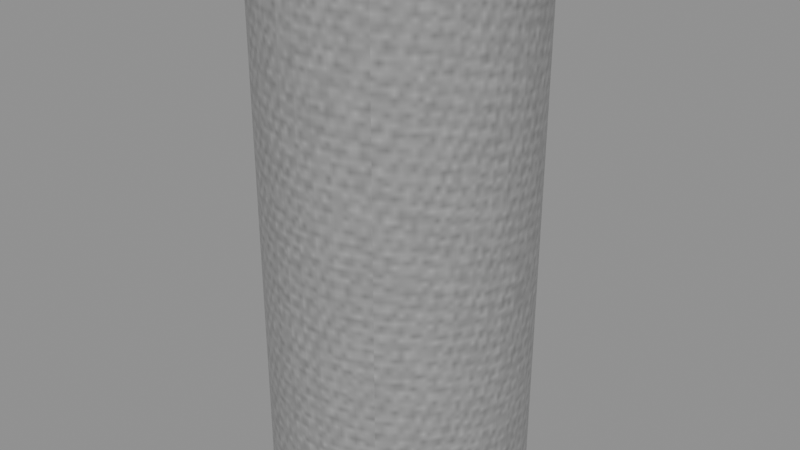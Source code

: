 # Source: effect-ring.blend  (saved by Blender 5.0.118; exported with 4.5.12 LTS)
import bpy
from mathutils import Matrix  # noqa: F401  (used for matrix-valued properties, if any)

bpy.ops.wm.read_factory_settings(use_empty=True)
scene = bpy.context.scene
scene.name = 'Scene'

# ---- images (referenced by path relative to the original .blend; pixels are not part of the script)
import os
ASSET_DIR = os.environ.get("B2B_ASSET_DIR", "")  # directory of the original .blend (textures are referenced by path, not embedded)
HERE = os.path.dirname(os.path.abspath(__file__))  # packed textures are extracted next to this script under _unpacked/

def load_image(name, relpath, width, height, colorspace="sRGB"):
    """Load a texture the original file referenced (path relative to the .blend, or extracted next to this script)."""
    p = next((c for c in (os.path.join(HERE, relpath), os.path.join(ASSET_DIR, relpath)) if relpath and os.path.exists(c)), "")
    if p:
        img = bpy.data.images.load(p, check_existing=True)
        img.name = name
    else:  # same state as the original file: an image datablock whose file is absent (Cycles renders it pink)
        img = bpy.data.images.new(name, width, height)
        img.source = "FILE"
        img.filepath = "//" + (relpath or name)
    img.colorspace_settings.name = colorspace
    return img
img_creature_metal = load_image('creature-metal', '_unpacked/c18b1a9f8aeec25c.746327a7.png', 256, 256, 'sRGB')

# ---- materials (node trees are filled in below, after node groups)
mat_effect_ring_metal = bpy.data.materials.new('effect-ring.metal')

# ---- material node trees
mat_effect_ring_metal.use_nodes = True; mat_effect_ring_metal.node_tree.nodes.clear()
_N = mat_effect_ring_metal.node_tree.nodes; _L = mat_effect_ring_metal.node_tree.links
n0 = _N.new('ShaderNodeBsdfPrincipled'); n0.name = 'Principled BSDF'; n0.location = (-200, 100)
n0.inputs[2].default_value = 0.28
n1 = _N.new('ShaderNodeOutputMaterial'); n1.name = 'Material Output'; n1.location = (200, 100)
n2 = _N.new('ShaderNodeTexImage'); n2.name = 'Image Texture'; n2.location = (0, 0)
n2.image = img_creature_metal
_L.new(n0.outputs[0], n1.inputs[0])
_L.new(n2.outputs[0], n0.inputs[0])
n1.is_active_output = True

# ---- meshes
me_hollow_impact_ring = bpy.data.meshes.new('hollow-impact-ring')
me_hollow_impact_ring.from_pydata([(0.5, 0.0, -1.0), (0.4957, 0.06526, -1.0), (0.483, 0.1294, -1.0), (0.4619, 0.1913, -1.0), (0.433, 0.25, -1.0), (0.3967, 0.3044, -1.0), (0.3536, 0.3536, -1.0), (0.3044, 0.3967, -1.0), (0.25, 0.433, -1.0), (0.1913, 0.4619, -1.0), (0.1294, 0.483, -1.0), (0.06526, 0.4957, -1.0), (3.062e-17, 0.5, -1.0), (-0.06526, 0.4957, -1.0), (-0.1294, 0.483, -1.0), (-0.1913, 0.4619, -1.0), (-0.25, 0.433, -1.0), (-0.3044, 0.3967, -1.0), (-0.3536, 0.3536, -1.0), (-0.3967, 0.3044, -1.0), (-0.433, 0.25, -1.0), (-0.4619, 0.1913, -1.0), (-0.483, 0.1294, -1.0), (-0.4957, 0.06526, -1.0), (-0.5, 6.123e-17, -1.0), (-0.4957, -0.06526, -1.0), (-0.483, -0.1294, -1.0), (-0.4619, -0.1913, -1.0), (-0.433, -0.25, -1.0), (-0.3967, -0.3044, -1.0), (-0.3536, -0.3536, -1.0), (-0.3044, -0.3967, -1.0), (-0.25, -0.433, -1.0), (-0.1913, -0.4619, -1.0), (-0.1294, -0.483, -1.0), (-0.06526, -0.4957, -1.0), (-9.185e-17, -0.5, -1.0), (0.06526, -0.4957, -1.0), (0.1294, -0.483, -1.0), (0.1913, -0.4619, -1.0), (0.25, -0.433, -1.0), (0.3044, -0.3967, -1.0), (0.3536, -0.3536, -1.0), (0.3967, -0.3044, -1.0), (0.433, -0.25, -1.0), (0.4619, -0.1913, -1.0), (0.483, -0.1294, -1.0), (0.4957, -0.06526, -1.0), (0.5, 0.0, 1.0), (0.4957, 0.06526, 1.0), (0.483, 0.1294, 1.0), (0.4619, 0.1913, 1.0), (0.433, 0.25, 1.0), (0.3967, 0.3044, 1.0), (0.3536, 0.3536, 1.0), (0.3044, 0.3967, 1.0), (0.25, 0.433, 1.0), (0.1913, 0.4619, 1.0), (0.1294, 0.483, 1.0), (0.06526, 0.4957, 1.0), (3.062e-17, 0.5, 1.0), (-0.06526, 0.4957, 1.0), (-0.1294, 0.483, 1.0), (-0.1913, 0.4619, 1.0), (-0.25, 0.433, 1.0), (-0.3044, 0.3967, 1.0), (-0.3536, 0.3536, 1.0), (-0.3967, 0.3044, 1.0), (-0.433, 0.25, 1.0), (-0.4619, 0.1913, 1.0), (-0.483, 0.1294, 1.0), (-0.4957, 0.06526, 1.0), (-0.5, 6.123e-17, 1.0), (-0.4957, -0.06526, 1.0), (-0.483, -0.1294, 1.0), (-0.4619, -0.1913, 1.0), (-0.433, -0.25, 1.0), (-0.3967, -0.3044, 1.0), (-0.3536, -0.3536, 1.0), (-0.3044, -0.3967, 1.0), (-0.25, -0.433, 1.0), (-0.1913, -0.4619, 1.0), (-0.1294, -0.483, 1.0), (-0.06526, -0.4957, 1.0), (-9.185e-17, -0.5, 1.0), (0.06526, -0.4957, 1.0), (0.1294, -0.483, 1.0), (0.1913, -0.4619, 1.0), (0.25, -0.433, 1.0), (0.3044, -0.3967, 1.0), (0.3536, -0.3536, 1.0), (0.3967, -0.3044, 1.0), (0.433, -0.25, 1.0), (0.4619, -0.1913, 1.0), (0.483, -0.1294, 1.0), (0.4957, -0.06526, 1.0), (0.39, 0.0, -1.0), (0.3867, 0.05091, -1.0), (0.3767, 0.1009, -1.0), (0.3603, 0.1492, -1.0), (0.3377, 0.195, -1.0), (0.3094, 0.2374, -1.0), (0.2758, 0.2758, -1.0), (0.2374, 0.3094, -1.0), (0.195, 0.3377, -1.0), (0.1492, 0.3603, -1.0), (0.1009, 0.3767, -1.0), (0.05091, 0.3867, -1.0), (2.388e-17, 0.39, -1.0), (-0.05091, 0.3867, -1.0), (-0.1009, 0.3767, -1.0), (-0.1492, 0.3603, -1.0), (-0.195, 0.3377, -1.0), (-0.2374, 0.3094, -1.0), (-0.2758, 0.2758, -1.0), (-0.3094, 0.2374, -1.0), (-0.3377, 0.195, -1.0), (-0.3603, 0.1492, -1.0), (-0.3767, 0.1009, -1.0), (-0.3867, 0.05091, -1.0), (-0.39, 4.776e-17, -1.0), (-0.3867, -0.05091, -1.0), (-0.3767, -0.1009, -1.0), (-0.3603, -0.1492, -1.0), (-0.3377, -0.195, -1.0), (-0.3094, -0.2374, -1.0), (-0.2758, -0.2758, -1.0), (-0.2374, -0.3094, -1.0), (-0.195, -0.3377, -1.0), (-0.1492, -0.3603, -1.0), (-0.1009, -0.3767, -1.0), (-0.05091, -0.3867, -1.0), (-7.164e-17, -0.39, -1.0), (0.05091, -0.3867, -1.0), (0.1009, -0.3767, -1.0), (0.1492, -0.3603, -1.0), (0.195, -0.3377, -1.0), (0.2374, -0.3094, -1.0), (0.2758, -0.2758, -1.0), (0.3094, -0.2374, -1.0), (0.3377, -0.195, -1.0), (0.3603, -0.1492, -1.0), (0.3767, -0.1009, -1.0), (0.3867, -0.05091, -1.0), (0.39, 0.0, 1.0), (0.3867, 0.05091, 1.0), (0.3767, 0.1009, 1.0), (0.3603, 0.1492, 1.0), (0.3377, 0.195, 1.0), (0.3094, 0.2374, 1.0), (0.2758, 0.2758, 1.0), (0.2374, 0.3094, 1.0), (0.195, 0.3377, 1.0), (0.1492, 0.3603, 1.0), (0.1009, 0.3767, 1.0), (0.05091, 0.3867, 1.0), (2.388e-17, 0.39, 1.0), (-0.05091, 0.3867, 1.0), (-0.1009, 0.3767, 1.0), (-0.1492, 0.3603, 1.0), (-0.195, 0.3377, 1.0), (-0.2374, 0.3094, 1.0), (-0.2758, 0.2758, 1.0), (-0.3094, 0.2374, 1.0), (-0.3377, 0.195, 1.0), (-0.3603, 0.1492, 1.0), (-0.3767, 0.1009, 1.0), (-0.3867, 0.05091, 1.0), (-0.39, 4.776e-17, 1.0), (-0.3867, -0.05091, 1.0), (-0.3767, -0.1009, 1.0), (-0.3603, -0.1492, 1.0), (-0.3377, -0.195, 1.0), (-0.3094, -0.2374, 1.0), (-0.2758, -0.2758, 1.0), (-0.2374, -0.3094, 1.0), (-0.195, -0.3377, 1.0), (-0.1492, -0.3603, 1.0), (-0.1009, -0.3767, 1.0), (-0.05091, -0.3867, 1.0), (-7.164e-17, -0.39, 1.0), (0.05091, -0.3867, 1.0), (0.1009, -0.3767, 1.0), (0.1492, -0.3603, 1.0), (0.195, -0.3377, 1.0), (0.2374, -0.3094, 1.0), (0.2758, -0.2758, 1.0), (0.3094, -0.2374, 1.0), (0.3377, -0.195, 1.0), (0.3603, -0.1492, 1.0), (0.3767, -0.1009, 1.0), (0.3867, -0.05091, 1.0)], [], [(0, 1, 49, 48), (97, 96, 144, 145), (48, 49, 145, 144), (1, 0, 96, 97), (1, 2, 50, 49), (98, 97, 145, 146), (49, 50, 146, 145), (2, 1, 97, 98), (2, 3, 51, 50), (99, 98, 146, 147), (50, 51, 147, 146), (3, 2, 98, 99), (3, 4, 52, 51), (100, 99, 147, 148), (51, 52, 148, 147), (4, 3, 99, 100), (4, 5, 53, 52), (101, 100, 148, 149), (52, 53, 149, 148), (5, 4, 100, 101), (5, 6, 54, 53), (102, 101, 149, 150), (53, 54, 150, 149), (6, 5, 101, 102), (6, 7, 55, 54), (103, 102, 150, 151), (54, 55, 151, 150), (7, 6, 102, 103), (7, 8, 56, 55), (104, 103, 151, 152), (55, 56, 152, 151), (8, 7, 103, 104), (8, 9, 57, 56), (105, 104, 152, 153), (56, 57, 153, 152), (9, 8, 104, 105), (9, 10, 58, 57), (106, 105, 153, 154), (57, 58, 154, 153), (10, 9, 105, 106), (10, 11, 59, 58), (107, 106, 154, 155), (58, 59, 155, 154), (11, 10, 106, 107), (11, 12, 60, 59), (108, 107, 155, 156), (59, 60, 156, 155), (12, 11, 107, 108), (12, 13, 61, 60), (109, 108, 156, 157), (60, 61, 157, 156), (13, 12, 108, 109), (13, 14, 62, 61), (110, 109, 157, 158), (61, 62, 158, 157), (14, 13, 109, 110), (14, 15, 63, 62), (111, 110, 158, 159), (62, 63, 159, 158), (15, 14, 110, 111), (15, 16, 64, 63), (112, 111, 159, 160), (63, 64, 160, 159), (16, 15, 111, 112), (16, 17, 65, 64), (113, 112, 160, 161), (64, 65, 161, 160), (17, 16, 112, 113), (17, 18, 66, 65), (114, 113, 161, 162), (65, 66, 162, 161), (18, 17, 113, 114), (18, 19, 67, 66), (115, 114, 162, 163), (66, 67, 163, 162), (19, 18, 114, 115), (19, 20, 68, 67), (116, 115, 163, 164), (67, 68, 164, 163), (20, 19, 115, 116), (20, 21, 69, 68), (117, 116, 164, 165), (68, 69, 165, 164), (21, 20, 116, 117), (21, 22, 70, 69), (118, 117, 165, 166), (69, 70, 166, 165), (22, 21, 117, 118), (22, 23, 71, 70), (119, 118, 166, 167), (70, 71, 167, 166), (23, 22, 118, 119), (23, 24, 72, 71), (120, 119, 167, 168), (71, 72, 168, 167), (24, 23, 119, 120), (24, 25, 73, 72), (121, 120, 168, 169), (72, 73, 169, 168), (25, 24, 120, 121), (25, 26, 74, 73), (122, 121, 169, 170), (73, 74, 170, 169), (26, 25, 121, 122), (26, 27, 75, 74), (123, 122, 170, 171), (74, 75, 171, 170), (27, 26, 122, 123), (27, 28, 76, 75), (124, 123, 171, 172), (75, 76, 172, 171), (28, 27, 123, 124), (28, 29, 77, 76), (125, 124, 172, 173), (76, 77, 173, 172), (29, 28, 124, 125), (29, 30, 78, 77), (126, 125, 173, 174), (77, 78, 174, 173), (30, 29, 125, 126), (30, 31, 79, 78), (127, 126, 174, 175), (78, 79, 175, 174), (31, 30, 126, 127), (31, 32, 80, 79), (128, 127, 175, 176), (79, 80, 176, 175), (32, 31, 127, 128), (32, 33, 81, 80), (129, 128, 176, 177), (80, 81, 177, 176), (33, 32, 128, 129), (33, 34, 82, 81), (130, 129, 177, 178), (81, 82, 178, 177), (34, 33, 129, 130), (34, 35, 83, 82), (131, 130, 178, 179), (82, 83, 179, 178), (35, 34, 130, 131), (35, 36, 84, 83), (132, 131, 179, 180), (83, 84, 180, 179), (36, 35, 131, 132), (36, 37, 85, 84), (133, 132, 180, 181), (84, 85, 181, 180), (37, 36, 132, 133), (37, 38, 86, 85), (134, 133, 181, 182), (85, 86, 182, 181), (38, 37, 133, 134), (38, 39, 87, 86), (135, 134, 182, 183), (86, 87, 183, 182), (39, 38, 134, 135), (39, 40, 88, 87), (136, 135, 183, 184), (87, 88, 184, 183), (40, 39, 135, 136), (40, 41, 89, 88), (137, 136, 184, 185), (88, 89, 185, 184), (41, 40, 136, 137), (41, 42, 90, 89), (138, 137, 185, 186), (89, 90, 186, 185), (42, 41, 137, 138), (42, 43, 91, 90), (139, 138, 186, 187), (90, 91, 187, 186), (43, 42, 138, 139), (43, 44, 92, 91), (140, 139, 187, 188), (91, 92, 188, 187), (44, 43, 139, 140), (44, 45, 93, 92), (141, 140, 188, 189), (92, 93, 189, 188), (45, 44, 140, 141), (45, 46, 94, 93), (142, 141, 189, 190), (93, 94, 190, 189), (46, 45, 141, 142), (46, 47, 95, 94), (143, 142, 190, 191), (94, 95, 191, 190), (47, 46, 142, 143), (47, 0, 48, 95), (96, 143, 191, 144), (95, 48, 144, 191), (0, 47, 143, 96)])
_uv = me_hollow_impact_ring.uv_layers.new(name='UVMap')
_uv.uv.foreach_set('vector', [0.06214, 0.4946, 0.04669, 0.4946, 0.04669, 0.005355, 0.06214, 0.005355, 0.8323, 0.4946, 0.8202, 0.4946, 0.8202, 0.005355, 0.8323, 0.005355, 0.5715, 0.7495, 0.5555, 0.7495, 0.5572, 0.7226, 0.5697, 0.7226, 0.7944, 0.5074, 0.8103, 0.5054, 0.8121, 0.5322, 0.7997, 0.5338, 0.04669, 0.4946, 0.03191, 0.4946, 0.03191, 0.005355, 0.04669, 0.005355, 0.8438, 0.4946, 0.8323, 0.4946, 0.8323, 0.005355, 0.8438, 0.005355, 0.5555, 0.7495, 0.5396, 0.7474, 0.5449, 0.721, 0.5572, 0.7226, 0.779, 0.5116, 0.7944, 0.5074, 0.7997, 0.5338, 0.7876, 0.5371, 0.03191, 0.4946, 0.01805, 0.4946, 0.01805, 0.005355, 0.03191, 0.005355, 0.8546, 0.4946, 0.8438, 0.4946, 0.8438, 0.005355, 0.8546, 0.005355, 0.5396, 0.7474, 0.5242, 0.7432, 0.5328, 0.7178, 0.5449, 0.721, 0.7642, 0.5177, 0.779, 0.5116, 0.7876, 0.5371, 0.7761, 0.5418, 0.01805, 0.4946, 0.005355, 0.4946, 0.005355, 0.005355, 0.01805, 0.005355, 0.8645, 0.4946, 0.8546, 0.4946, 0.8546, 0.005355, 0.8645, 0.005355, 0.5242, 0.7432, 0.5094, 0.7371, 0.5213, 0.713, 0.5328, 0.7178, 0.7503, 0.5257, 0.7642, 0.5177, 0.7761, 0.5418, 0.7653, 0.5481, 0.3613, 0.4946, 0.35, 0.4946, 0.35, 0.005355, 0.3613, 0.005355, 0.8733, 0.4946, 0.8645, 0.4946, 0.8645, 0.005355, 0.8733, 0.005355, 0.5094, 0.7371, 0.4955, 0.7291, 0.5105, 0.7067, 0.5213, 0.713, 0.7377, 0.5354, 0.7503, 0.5257, 0.7653, 0.5481, 0.7554, 0.5557, 0.35, 0.4946, 0.3373, 0.4946, 0.3373, 0.005355, 0.35, 0.005355, 0.01526, 0.9946, 0.005355, 0.9946, 0.005355, 0.5054, 0.01526, 0.5054, 0.4955, 0.7291, 0.4828, 0.7194, 0.5006, 0.6991, 0.5105, 0.7067, 0.7263, 0.5468, 0.7377, 0.5354, 0.7554, 0.5557, 0.7466, 0.5645, 0.3373, 0.4946, 0.3234, 0.4946, 0.3234, 0.005355, 0.3373, 0.005355, 0.02606, 0.9946, 0.01526, 0.9946, 0.01526, 0.5054, 0.02606, 0.5054, 0.4828, 0.7194, 0.4715, 0.7081, 0.4917, 0.6903, 0.5006, 0.6991, 0.7166, 0.5595, 0.7263, 0.5468, 0.7466, 0.5645, 0.739, 0.5744, 0.3234, 0.4946, 0.3087, 0.4946, 0.3087, 0.005355, 0.3234, 0.005355, 0.0376, 0.9946, 0.02606, 0.9946, 0.02606, 0.5054, 0.0376, 0.5054, 0.4715, 0.7081, 0.4618, 0.6954, 0.4841, 0.6804, 0.4917, 0.6903, 0.7086, 0.5733, 0.7166, 0.5595, 0.739, 0.5744, 0.7327, 0.5852, 0.3087, 0.4946, 0.2932, 0.4946, 0.2932, 0.005355, 0.3087, 0.005355, 0.04965, 0.9946, 0.0376, 0.9946, 0.0376, 0.5054, 0.04965, 0.5054, 0.4618, 0.6954, 0.4538, 0.6815, 0.4779, 0.6696, 0.4841, 0.6804, 0.7025, 0.5881, 0.7086, 0.5733, 0.7327, 0.5852, 0.728, 0.5967, 0.2932, 0.4946, 0.2773, 0.4946, 0.2773, 0.005355, 0.2932, 0.005355, 0.06202, 0.9946, 0.04965, 0.9946, 0.04965, 0.5054, 0.06202, 0.5054, 0.4538, 0.6815, 0.4476, 0.6667, 0.4731, 0.6581, 0.4779, 0.6696, 0.6983, 0.6036, 0.7025, 0.5881, 0.728, 0.5967, 0.7247, 0.6088, 0.2773, 0.4946, 0.2613, 0.4946, 0.2613, 0.005355, 0.2773, 0.005355, 0.0745, 0.9946, 0.06202, 0.9946, 0.06202, 0.5054, 0.0745, 0.5054, 0.4476, 0.6667, 0.4435, 0.6513, 0.4699, 0.646, 0.4731, 0.6581, 0.6962, 0.6194, 0.6983, 0.6036, 0.7247, 0.6088, 0.7231, 0.6212, 0.2613, 0.4946, 0.2455, 0.4946, 0.2455, 0.005355, 0.2613, 0.005355, 0.08688, 0.9946, 0.0745, 0.9946, 0.0745, 0.5054, 0.08688, 0.5054, 0.4435, 0.6513, 0.4414, 0.6354, 0.4683, 0.6337, 0.4699, 0.646, 0.6962, 0.6354, 0.6962, 0.6194, 0.7231, 0.6212, 0.7231, 0.6337, 0.2455, 0.4946, 0.23, 0.4946, 0.23, 0.005355, 0.2455, 0.005355, 0.09893, 0.9946, 0.08688, 0.9946, 0.08688, 0.5054, 0.09893, 0.5054, 0.4414, 0.6354, 0.4414, 0.6194, 0.4683, 0.6212, 0.4683, 0.6337, 0.6983, 0.6513, 0.6962, 0.6354, 0.7231, 0.6337, 0.7247, 0.646, 0.23, 0.4946, 0.2152, 0.4946, 0.2152, 0.005355, 0.23, 0.005355, 0.1105, 0.9946, 0.09893, 0.9946, 0.09893, 0.5054, 0.1105, 0.5054, 0.4414, 0.6194, 0.4435, 0.6036, 0.4699, 0.6088, 0.4683, 0.6212, 0.7025, 0.6667, 0.6983, 0.6513, 0.7247, 0.646, 0.728, 0.6581, 0.2152, 0.4946, 0.2014, 0.4946, 0.2014, 0.005355, 0.2152, 0.005355, 0.1213, 0.9946, 0.1105, 0.9946, 0.1105, 0.5054, 0.1213, 0.5054, 0.4435, 0.6036, 0.4476, 0.5881, 0.4731, 0.5967, 0.4699, 0.6088, 0.7086, 0.6815, 0.7025, 0.6667, 0.728, 0.6581, 0.7327, 0.6696, 0.2014, 0.4946, 0.1887, 0.4946, 0.1887, 0.005355, 0.2014, 0.005355, 0.1312, 0.9946, 0.1213, 0.9946, 0.1213, 0.5054, 0.1312, 0.5054, 0.4476, 0.5881, 0.4538, 0.5733, 0.4779, 0.5852, 0.4731, 0.5967, 0.7166, 0.6954, 0.7086, 0.6815, 0.7327, 0.6696, 0.739, 0.6804, 0.5446, 0.4946, 0.5333, 0.4946, 0.5333, 0.005355, 0.5446, 0.005355, 0.14, 0.9946, 0.1312, 0.9946, 0.1312, 0.5054, 0.14, 0.5054, 0.4538, 0.5733, 0.4618, 0.5595, 0.4841, 0.5744, 0.4779, 0.5852, 0.7263, 0.7081, 0.7166, 0.6954, 0.739, 0.6804, 0.7466, 0.6903, 0.5333, 0.4946, 0.5206, 0.4946, 0.5206, 0.005355, 0.5333, 0.005355, 0.1606, 0.9946, 0.1507, 0.9946, 0.1507, 0.5054, 0.1606, 0.5054, 0.4618, 0.5595, 0.4715, 0.5468, 0.4917, 0.5645, 0.4841, 0.5744, 0.7377, 0.7194, 0.7263, 0.7081, 0.7466, 0.6903, 0.7554, 0.6991, 0.5206, 0.4946, 0.5068, 0.4946, 0.5068, 0.005355, 0.5206, 0.005355, 0.1714, 0.9946, 0.1606, 0.9946, 0.1606, 0.5054, 0.1714, 0.5054, 0.4715, 0.5468, 0.4828, 0.5354, 0.5006, 0.5557, 0.4917, 0.5645, 0.7503, 0.7291, 0.7377, 0.7194, 0.7554, 0.6991, 0.7653, 0.7067, 0.5068, 0.4946, 0.492, 0.4946, 0.492, 0.005355, 0.5068, 0.005355, 0.1829, 0.9946, 0.1714, 0.9946, 0.1714, 0.5054, 0.1829, 0.5054, 0.4828, 0.5354, 0.4955, 0.5257, 0.5105, 0.5481, 0.5006, 0.5557, 0.7642, 0.7371, 0.7503, 0.7291, 0.7653, 0.7067, 0.7761, 0.713, 0.492, 0.4946, 0.4765, 0.4946, 0.4765, 0.005355, 0.492, 0.005355, 0.195, 0.9946, 0.1829, 0.9946, 0.1829, 0.5054, 0.195, 0.5054, 0.4955, 0.5257, 0.5094, 0.5177, 0.5213, 0.5418, 0.5105, 0.5481, 0.779, 0.7432, 0.7642, 0.7371, 0.7761, 0.713, 0.7876, 0.7178, 0.4765, 0.4946, 0.4607, 0.4946, 0.4607, 0.005355, 0.4765, 0.005355, 0.2074, 0.9946, 0.195, 0.9946, 0.195, 0.5054, 0.2074, 0.5054, 0.5094, 0.5177, 0.5242, 0.5116, 0.5328, 0.5371, 0.5213, 0.5418, 0.7944, 0.7474, 0.779, 0.7432, 0.7876, 0.7178, 0.7997, 0.721, 0.4607, 0.4946, 0.4447, 0.4946, 0.4447, 0.005355, 0.4607, 0.005355, 0.2199, 0.9946, 0.2074, 0.9946, 0.2074, 0.5054, 0.2199, 0.5054, 0.5242, 0.5116, 0.5396, 0.5074, 0.5449, 0.5338, 0.5328, 0.5371, 0.8103, 0.7495, 0.7944, 0.7474, 0.7997, 0.721, 0.8121, 0.7226, 0.4447, 0.4946, 0.4288, 0.4946, 0.4288, 0.005355, 0.4447, 0.005355, 0.2322, 0.9946, 0.2199, 0.9946, 0.2199, 0.5054, 0.2322, 0.5054, 0.5396, 0.5074, 0.5555, 0.5054, 0.5572, 0.5322, 0.5449, 0.5338, 0.8263, 0.7495, 0.8103, 0.7495, 0.8121, 0.7226, 0.8245, 0.7226, 0.4288, 0.4946, 0.4133, 0.4946, 0.4133, 0.005355, 0.4288, 0.005355, 0.2443, 0.9946, 0.2322, 0.9946, 0.2322, 0.5054, 0.2443, 0.5054, 0.5555, 0.5054, 0.5715, 0.5054, 0.5697, 0.5322, 0.5572, 0.5322, 0.8422, 0.7474, 0.8263, 0.7495, 0.8245, 0.7226, 0.8369, 0.721, 0.4133, 0.4946, 0.3986, 0.4946, 0.3986, 0.005355, 0.4133, 0.005355, 0.2558, 0.9946, 0.2443, 0.9946, 0.2443, 0.5054, 0.2558, 0.5054, 0.5715, 0.5054, 0.5873, 0.5074, 0.5821, 0.5338, 0.5697, 0.5322, 0.8576, 0.7432, 0.8422, 0.7474, 0.8369, 0.721, 0.849, 0.7178, 0.3986, 0.4946, 0.3847, 0.4946, 0.3847, 0.005355, 0.3986, 0.005355, 0.2666, 0.9946, 0.2558, 0.9946, 0.2558, 0.5054, 0.2666, 0.5054, 0.5873, 0.5074, 0.6028, 0.5116, 0.5941, 0.5371, 0.5821, 0.5338, 0.8724, 0.7371, 0.8576, 0.7432, 0.849, 0.7178, 0.8605, 0.713, 0.3847, 0.4946, 0.372, 0.4946, 0.372, 0.005355, 0.3847, 0.005355, 0.2765, 0.9946, 0.2666, 0.9946, 0.2666, 0.5054, 0.2765, 0.5054, 0.6028, 0.5116, 0.6176, 0.5177, 0.6057, 0.5418, 0.5941, 0.5371, 0.8863, 0.7291, 0.8724, 0.7371, 0.8605, 0.713, 0.8713, 0.7067, 0.728, 0.4946, 0.7166, 0.4946, 0.7166, 0.005355, 0.728, 0.005355, 0.2854, 0.9946, 0.2765, 0.9946, 0.2765, 0.5054, 0.2854, 0.5054, 0.6176, 0.5177, 0.6314, 0.5257, 0.6165, 0.5481, 0.6057, 0.5418, 0.899, 0.7194, 0.8863, 0.7291, 0.8713, 0.7067, 0.8812, 0.6991, 0.7166, 0.4946, 0.704, 0.4946, 0.704, 0.005355, 0.7166, 0.005355, 0.306, 0.9946, 0.2961, 0.9946, 0.2961, 0.5054, 0.306, 0.5054, 0.6314, 0.5257, 0.6441, 0.5354, 0.6264, 0.5557, 0.6165, 0.5481, 0.9103, 0.7081, 0.899, 0.7194, 0.8812, 0.6991, 0.89, 0.6903, 0.704, 0.4946, 0.6901, 0.4946, 0.6901, 0.005355, 0.704, 0.005355, 0.3168, 0.9946, 0.306, 0.9946, 0.306, 0.5054, 0.3168, 0.5054, 0.6441, 0.5354, 0.6554, 0.5468, 0.6352, 0.5645, 0.6264, 0.5557, 0.92, 0.6954, 0.9103, 0.7081, 0.89, 0.6903, 0.8976, 0.6804, 0.6901, 0.4946, 0.6753, 0.4946, 0.6753, 0.005355, 0.6901, 0.005355, 0.3283, 0.9946, 0.3168, 0.9946, 0.3168, 0.5054, 0.3283, 0.5054, 0.6554, 0.5468, 0.6652, 0.5595, 0.6428, 0.5744, 0.6352, 0.5645, 0.928, 0.6815, 0.92, 0.6954, 0.8976, 0.6804, 0.9039, 0.6696, 0.6753, 0.4946, 0.6599, 0.4946, 0.6599, 0.005355, 0.6753, 0.005355, 0.3404, 0.9946, 0.3283, 0.9946, 0.3283, 0.5054, 0.3404, 0.5054, 0.6652, 0.5595, 0.6732, 0.5733, 0.649, 0.5852, 0.6428, 0.5744, 0.9341, 0.6667, 0.928, 0.6815, 0.9039, 0.6696, 0.9087, 0.6581, 0.6599, 0.4946, 0.644, 0.4946, 0.644, 0.005355, 0.6599, 0.005355, 0.3527, 0.9946, 0.3404, 0.9946, 0.3404, 0.5054, 0.3527, 0.5054, 0.6732, 0.5733, 0.6793, 0.5881, 0.6538, 0.5967, 0.649, 0.5852, 0.9383, 0.6513, 0.9341, 0.6667, 0.9087, 0.6581, 0.9119, 0.646, 0.644, 0.4946, 0.628, 0.4946, 0.628, 0.005355, 0.644, 0.005355, 0.3652, 0.9946, 0.3527, 0.9946, 0.3527, 0.5054, 0.3652, 0.5054, 0.6793, 0.5881, 0.6834, 0.6036, 0.6571, 0.6088, 0.6538, 0.5967, 0.9404, 0.6354, 0.9383, 0.6513, 0.9119, 0.646, 0.9135, 0.6337, 0.628, 0.4946, 0.6121, 0.4946, 0.6121, 0.005355, 0.628, 0.005355, 0.3776, 0.9946, 0.3652, 0.9946, 0.3652, 0.5054, 0.3776, 0.5054, 0.6834, 0.6036, 0.6855, 0.6194, 0.6587, 0.6212, 0.6571, 0.6088, 0.9404, 0.6194, 0.9404, 0.6354, 0.9135, 0.6337, 0.9135, 0.6212, 0.6121, 0.4946, 0.5967, 0.4946, 0.5967, 0.005355, 0.6121, 0.005355, 0.3896, 0.9946, 0.3776, 0.9946, 0.3776, 0.5054, 0.3896, 0.5054, 0.6855, 0.6194, 0.6855, 0.6354, 0.6587, 0.6337, 0.6587, 0.6212, 0.9383, 0.6036, 0.9404, 0.6194, 0.9135, 0.6212, 0.9119, 0.6088, 0.5967, 0.4946, 0.5819, 0.4946, 0.5819, 0.005355, 0.5967, 0.005355, 0.4012, 0.9946, 0.3896, 0.9946, 0.3896, 0.5054, 0.4012, 0.5054, 0.6855, 0.6354, 0.6834, 0.6513, 0.6571, 0.646, 0.6587, 0.6337, 0.9341, 0.5881, 0.9383, 0.6036, 0.9119, 0.6088, 0.9087, 0.5967, 0.5819, 0.4946, 0.568, 0.4946, 0.568, 0.005355, 0.5819, 0.005355, 0.412, 0.9946, 0.4012, 0.9946, 0.4012, 0.5054, 0.412, 0.5054, 0.6834, 0.6513, 0.6793, 0.6667, 0.6538, 0.6581, 0.6571, 0.646, 0.928, 0.5733, 0.9341, 0.5881, 0.9087, 0.5967, 0.9039, 0.5852, 0.568, 0.4946, 0.5553, 0.4946, 0.5553, 0.005355, 0.568, 0.005355, 0.4219, 0.9946, 0.412, 0.9946, 0.412, 0.5054, 0.4219, 0.5054, 0.6793, 0.6667, 0.6732, 0.6815, 0.649, 0.6696, 0.6538, 0.6581, 0.92, 0.5595, 0.928, 0.5733, 0.9039, 0.5852, 0.8976, 0.5744, 0.178, 0.4946, 0.1667, 0.4946, 0.1667, 0.005355, 0.178, 0.005355, 0.4307, 0.9946, 0.4219, 0.9946, 0.4219, 0.5054, 0.4307, 0.5054, 0.6732, 0.6815, 0.6652, 0.6954, 0.6428, 0.6804, 0.649, 0.6696, 0.9103, 0.5468, 0.92, 0.5595, 0.8976, 0.5744, 0.89, 0.5645, 0.1667, 0.4946, 0.154, 0.4946, 0.154, 0.005355, 0.1667, 0.005355, 0.7486, 0.4946, 0.7387, 0.4946, 0.7387, 0.005355, 0.7486, 0.005355, 0.6652, 0.6954, 0.6554, 0.7081, 0.6352, 0.6903, 0.6428, 0.6804, 0.899, 0.5354, 0.9103, 0.5468, 0.89, 0.5645, 0.8812, 0.5557, 0.154, 0.4946, 0.1401, 0.4946, 0.1401, 0.005355, 0.154, 0.005355, 0.7594, 0.4946, 0.7486, 0.4946, 0.7486, 0.005355, 0.7594, 0.005355, 0.6554, 0.7081, 0.6441, 0.7194, 0.6264, 0.6991, 0.6352, 0.6903, 0.8863, 0.5257, 0.899, 0.5354, 0.8812, 0.5557, 0.8713, 0.5481, 0.1401, 0.4946, 0.1253, 0.4946, 0.1253, 0.005355, 0.1401, 0.005355, 0.7709, 0.4946, 0.7594, 0.4946, 0.7594, 0.005355, 0.7709, 0.005355, 0.6441, 0.7194, 0.6314, 0.7291, 0.6165, 0.7067, 0.6264, 0.6991, 0.8724, 0.5177, 0.8863, 0.5257, 0.8713, 0.5481, 0.8605, 0.5418, 0.1253, 0.4946, 0.1099, 0.4946, 0.1099, 0.005355, 0.1253, 0.005355, 0.783, 0.4946, 0.7709, 0.4946, 0.7709, 0.005355, 0.783, 0.005355, 0.6314, 0.7291, 0.6176, 0.7371, 0.6057, 0.713, 0.6165, 0.7067, 0.8576, 0.5116, 0.8724, 0.5177, 0.8605, 0.5418, 0.849, 0.5371, 0.1099, 0.4946, 0.09401, 0.4946, 0.09401, 0.005355, 0.1099, 0.005355, 0.7953, 0.4946, 0.783, 0.4946, 0.783, 0.005355, 0.7953, 0.005355, 0.6176, 0.7371, 0.6028, 0.7432, 0.5941, 0.7178, 0.6057, 0.713, 0.8422, 0.5074, 0.8576, 0.5116, 0.849, 0.5371, 0.8369, 0.5338, 0.09401, 0.4946, 0.07801, 0.4946, 0.07801, 0.005355, 0.09401, 0.005355, 0.8078, 0.4946, 0.7953, 0.4946, 0.7953, 0.005355, 0.8078, 0.005355, 0.6028, 0.7432, 0.5873, 0.7474, 0.5821, 0.721, 0.5941, 0.7178, 0.8263, 0.5054, 0.8422, 0.5074, 0.8369, 0.5338, 0.8245, 0.5322, 0.07801, 0.4946, 0.06214, 0.4946, 0.06214, 0.005355, 0.07801, 0.005355, 0.8202, 0.4946, 0.8078, 0.4946, 0.8078, 0.005355, 0.8202, 0.005355, 0.5873, 0.7474, 0.5715, 0.7495, 0.5697, 0.7226, 0.5821, 0.721, 0.8103, 0.5054, 0.8263, 0.5054, 0.8245, 0.5322, 0.8121, 0.5322])
me_hollow_impact_ring.materials.append(mat_effect_ring_metal)
me_hollow_impact_ring.update()

# ---- objects
ob_hollow_impact_ring = bpy.data.objects.new('hollow-impact-ring', me_hollow_impact_ring)

# ---- transforms, parenting, visibility, modifiers, constraints
ob_hollow_impact_ring.location = (0.0, 0.0, 0.0)

# ---- collection membership
scene.collection.objects.link(ob_hollow_impact_ring)

# ---- scene / render settings (as saved in the file)
scene.frame_start = 1; scene.frame_end = 250; scene.frame_set(1)
scene.render.engine = 'BLENDER_EEVEE_NEXT'
scene.render.bake_bias = 0.0
scene.render.bake_samples = 0
scene.cycles.sampling_pattern = 'TABULATED_SOBOL'
scene.eevee.use_volume_custom_range = False
bpy.context.view_layer.update()

# ---- added for rendering (the .blend has no active camera and no usable light): camera, sun + grey world if the file has none
cam_auto = bpy.data.cameras.new('AutoCamera')
cam_auto.lens = 50.0
cam_auto.sensor_width = 36.0
cam_auto.clip_end = 1000.0
ob_auto_camera = bpy.data.objects.new('AutoCamera', cam_auto)
scene.collection.objects.link(ob_auto_camera)
ob_auto_camera.location = (2.26633, -2.71959, 1.81306)
ob_auto_camera.rotation_euler = (1.09748, -7.21219e-08, 0.694738)
scene.camera = ob_auto_camera
light_auto_sun = bpy.data.lights.new('AutoSun', 'SUN')
light_auto_sun.energy = 3.0
light_auto_sun.angle = 0.0523599
ob_auto_sun = bpy.data.objects.new('AutoSun', light_auto_sun)
scene.collection.objects.link(ob_auto_sun)
ob_auto_sun.rotation_euler = (0.872665, 0.174533, 0.523599)
if scene.world is None:
    world_auto = bpy.data.worlds.new('AutoWorld')
    world_auto.color = (0.3, 0.3, 0.3)
    scene.world = world_auto
bpy.context.view_layer.update()
